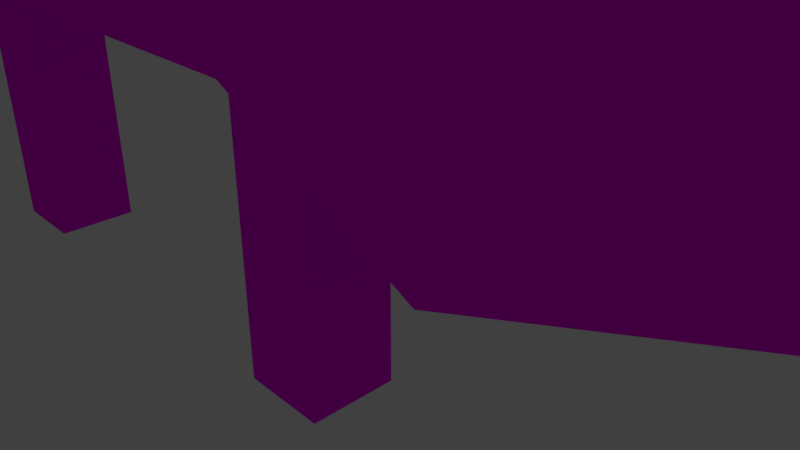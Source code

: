 # Source: warthog.blend  (saved by Blender 2.79.0; exported with 4.5.12 LTS)
import bpy
from mathutils import Matrix  # noqa: F401  (used for matrix-valued properties, if any)

bpy.ops.wm.read_factory_settings(use_empty=True)
scene = bpy.context.scene
scene.name = 'Scene'

# ---- collections
col_collection_1 = bpy.data.collections.new('Collection 1'); scene.collection.children.link(col_collection_1)

# ---- images (referenced by path relative to the original .blend; pixels are not part of the script)
import os
ASSET_DIR = os.environ.get("B2B_ASSET_DIR", "")  # directory of the original .blend (textures are referenced by path, not embedded)
HERE = os.path.dirname(os.path.abspath(__file__))  # packed textures are extracted next to this script under _unpacked/

def load_image(name, relpath, width, height, colorspace="sRGB"):
    """Load a texture the original file referenced (path relative to the .blend, or extracted next to this script)."""
    p = next((c for c in (os.path.join(HERE, relpath), os.path.join(ASSET_DIR, relpath)) if relpath and os.path.exists(c)), "")
    if p:
        img = bpy.data.images.load(p, check_existing=True)
        img.name = name
    else:  # same state as the original file: an image datablock whose file is absent (Cycles renders it pink)
        img = bpy.data.images.new(name, width, height)
        img.source = "FILE"
        img.filepath = "//" + (relpath or name)
    img.colorspace_settings.name = colorspace
    return img
img_warthog_png = load_image('warthog.png', 'warthog.png', 1024, 1024, 'sRGB')

# ---- materials (node trees are filled in below, after node groups)
mat_material_001 = bpy.data.materials.new('Material.001')
mat_material_001.alpha_threshold = 0.0
mat_material_001.roughness = 0.5

# ---- material node trees
mat_material_001.use_nodes = True; mat_material_001.node_tree.nodes.clear()
_N = mat_material_001.node_tree.nodes; _L = mat_material_001.node_tree.links
n0 = _N.new('ShaderNodeOutputMaterial'); n0.name = 'Material Output'; n0.location = (300, 300)
n1 = _N.new('ShaderNodeBsdfDiffuse'); n1.name = 'Diffuse BSDF'; n1.location = (10, 300)
n2 = _N.new('ShaderNodeTexImage'); n2.name = 'Image Texture'; n2.location = (-180, 300)
n2.width = 140
n2.image = img_warthog_png
_L.new(n1.outputs[0], n0.inputs[0])
_L.new(n2.outputs[0], n1.inputs[0])
n0.is_active_output = True

# ---- world
world_world = bpy.data.worlds.new('World'); scene.world = world_world
world_world.color = (0.05088, 0.05088, 0.05088)
world_world.use_sun_shadow = False
world_world.sun_shadow_jitter_overblur = 0.0
world_world.cycles.sampling_method = 'MANUAL'

# ---- cameras
cam_camera = bpy.data.cameras.new('Camera')
cam_camera.clip_end = 100.0
cam_camera.lens = 35.0
cam_camera.sensor_width = 32.0
cam_camera.sensor_height = 18.0
cam_camera.ortho_scale = 7.314
cam_camera.dof.focus_distance = 0.0

# ---- lights
light_lamp = bpy.data.lights.new('Lamp', 'POINT')
light_lamp.transmission_factor = 0.0
light_lamp.cutoff_distance = 30.0
light_lamp.energy = 100.0
light_lamp.shadow_buffer_clip_start = 1.001
light_lamp.shadow_soft_size = 0.1
light_lamp.shadow_maximum_resolution = 0.006
light_lamp.use_absolute_resolution = True

# ---- meshes
me_mobs_pumba_ms3d_m = bpy.data.meshes.new('mobs_pumba.ms3d.m')
me_mobs_pumba_ms3d_m.from_pydata([(-4.219, 2.711, 3.171), (-4.22, -2.755, 3.171), (-4.22, -2.755, 5.94), (-4.219, 2.711, 5.94), (-4.22, -2.755, 3.171), (1.246, -2.755, 3.171), (1.246, -2.755, 8.637), (-4.22, -2.755, 5.94), (3.644, 2.71, 1.992), (3.644, -2.755, 1.992), (1.246, -2.755, 3.171), (1.246, 2.71, 3.171), (1.246, 2.71, 3.171), (-4.219, 2.711, 3.171), (-4.219, 2.711, 5.94), (1.246, 2.71, 8.637), (1.246, 2.71, 3.171), (1.246, -2.755, 3.171), (-4.22, -2.755, 3.171), (-4.219, 2.711, 3.171), (-4.219, 2.711, 5.94), (-4.22, -2.755, 5.94), (1.246, -2.755, 8.637), (1.246, 2.71, 8.637), (6.742, 1.763, 2.593), (6.741, -1.809, 2.593), (3.644, -2.755, 1.992), (3.644, 2.71, 1.992), (1.246, -2.755, 8.637), (1.246, -2.755, 3.171), (3.644, -2.755, 1.992), (3.1, -2.755, 8.789), (3.1, -2.755, 8.789), (3.101, 2.71, 8.789), (1.246, 2.71, 8.637), (1.246, -2.755, 8.637), (3.101, 2.71, 8.789), (3.644, 2.71, 1.992), (1.246, 2.71, 3.171), (1.246, 2.71, 8.637), (7.329, 1.136, 4.275), (7.329, -1.182, 4.275), (6.741, -1.809, 2.593), (6.742, 1.763, 2.593), (4.831, 1.763, 7.978), (6.742, 1.763, 2.593), (3.644, 2.71, 1.992), (3.101, 2.71, 8.789), (3.1, -2.755, 8.789), (3.644, -2.755, 1.992), (6.741, -1.809, 2.593), (4.831, -1.809, 7.978), (4.831, -1.809, 7.978), (4.831, 1.763, 7.978), (3.101, 2.71, 8.789), (3.1, -2.755, 8.789), (7.747, 1.136, 4.906), (7.747, -1.182, 4.906), (7.329, -1.182, 4.275), (7.329, 1.136, 4.275), (4.831, -1.809, 7.978), (6.741, -1.809, 2.593), (7.329, -1.182, 4.275), (5.627, -1.182, 7.061), (5.627, -1.182, 7.061), (5.627, 1.136, 7.061), (4.831, 1.763, 7.978), (4.831, -1.809, 7.978), (5.627, 1.136, 7.061), (7.329, 1.136, 4.275), (6.742, 1.763, 2.593), (4.831, 1.763, 7.978), (7.747, -1.182, 4.906), (7.747, 1.136, 4.906), (7.562, 1.136, 7.216), (7.562, -1.182, 7.216), (7.562, -1.182, 7.216), (7.562, 1.136, 7.216), (5.627, 1.136, 7.061), (5.627, -1.182, 7.061), (5.627, 1.134, 7.063), (5.627, -1.182, 7.061), (7.329, -1.182, 4.275), (7.747, -1.182, 4.906), (7.562, -1.182, 7.216), (6.626, 0.3731, 4.559), (6.626, -0.5716, 4.559), (6.555, -0.5716, 5.448), (6.555, 0.3731, 5.448), (6.626, 0.3731, 4.559), (7.516, 0.373, 4.63), (7.516, 0.373, 4.63), (6.626, 0.3731, 4.559), (7.516, -0.5716, 4.63), (7.516, 0.373, 4.63), (7.444, 0.373, 5.52), (7.444, -0.5716, 5.52), (6.555, -0.5716, 5.448), (7.444, -0.5716, 5.52), (7.444, -0.5716, 5.52), (6.555, -0.5716, 5.448), (7.516, 0.373, 4.63), (7.516, -0.5716, 4.63), (6.626, -0.5716, 4.559), (6.626, 0.3731, 4.559), (6.555, 0.3731, 5.448), (6.555, -0.5716, 5.448), (7.444, -0.5716, 5.52), (7.444, 0.373, 5.52), (7.516, -0.5716, 4.63), (6.626, -0.5716, 4.559), (6.626, -0.5716, 4.559), (7.516, -0.5716, 4.63), (6.555, -0.5716, 5.448), (6.626, -0.5716, 4.559), (6.626, -0.5716, 4.559), (6.555, -0.5716, 5.448), (7.444, 0.373, 5.52), (7.516, 0.373, 4.63), (7.516, 0.373, 4.63), (7.444, 0.373, 5.52), (6.626, 0.3731, 4.559), (6.555, 0.3731, 5.448), (6.555, 0.3731, 5.448), (6.626, 0.3731, 4.559), (7.444, 0.373, 5.52), (6.555, 0.3731, 5.448), (6.555, 0.3731, 5.448), (7.444, 0.373, 5.52), (7.444, -0.5716, 5.52), (7.516, -0.5716, 4.63), (7.516, -0.5716, 4.63), (7.444, -0.5716, 5.52), (7.04, 2.281, 6.718), (7.04, 2.533, 6.718), (6.764, 2.533, 6.696), (6.764, 2.281, 6.696), (6.555, -0.5716, 5.448), (6.555, -1.792, 5.448), (7.444, -1.792, 5.52), (7.444, -0.5716, 5.52), (7.444, -0.5716, 5.52), (7.444, -1.792, 5.52), (7.515, -1.792, 4.63), (7.516, -0.5716, 4.63), (7.516, -0.5716, 4.63), (7.515, -1.792, 4.63), (6.626, -1.792, 4.559), (6.626, -0.5716, 4.559), (6.626, -0.5716, 4.559), (6.626, -1.792, 4.559), (6.555, -1.792, 5.448), (6.555, -0.5716, 5.448), (6.78, -2.375, 6.697), (6.78, -2.598, 6.697), (7.023, -2.598, 6.717), (7.023, -2.375, 6.717), (7.444, 0.373, 5.52), (7.445, 1.593, 5.52), (6.555, 1.593, 5.448), (6.555, 0.3731, 5.448), (6.555, 0.3731, 5.448), (6.555, 1.593, 5.448), (6.626, 1.593, 4.559), (6.626, 0.3731, 4.559), (6.626, 0.3731, 4.559), (6.626, 1.593, 4.559), (7.516, 1.593, 4.63), (7.516, 0.373, 4.63), (7.516, 0.373, 4.63), (7.516, 1.593, 4.63), (7.445, 1.593, 5.52), (7.444, 0.373, 5.52), (6.626, -2.606, 4.559), (7.515, -2.606, 4.63), (7.444, -2.606, 5.52), (6.554, -2.606, 5.448), (7.023, -2.375, 6.717), (7.023, -2.598, 6.717), (7.444, -2.606, 5.52), (7.444, -1.792, 5.52), (7.444, -1.792, 5.52), (7.444, -2.606, 5.52), (7.515, -2.606, 4.63), (7.515, -1.792, 4.63), (7.515, -1.792, 4.63), (7.515, -2.606, 4.63), (6.626, -2.606, 4.559), (6.626, -1.792, 4.559), (6.626, -1.792, 4.559), (6.626, -2.606, 4.559), (6.554, -2.606, 5.448), (6.555, -1.792, 5.448), (7.516, 2.407, 4.63), (6.626, 2.407, 4.559), (6.555, 2.407, 5.448), (7.445, 2.407, 5.52), (7.04, 2.281, 6.718), (6.764, 2.281, 6.696), (6.555, 1.593, 5.448), (7.445, 1.593, 5.52), (6.555, 1.593, 5.448), (6.555, 2.407, 5.448), (6.626, 2.407, 4.559), (6.626, 1.593, 4.559), (6.626, 1.593, 4.559), (6.626, 2.407, 4.559), (7.516, 2.407, 4.63), (7.516, 1.593, 4.63), (7.516, 1.593, 4.63), (7.516, 2.407, 4.63), (7.445, 2.407, 5.52), (7.445, 1.593, 5.52), (6.78, -2.375, 6.697), (7.023, -2.375, 6.717), (7.444, -1.792, 5.52), (6.555, -1.792, 5.448), (7.04, 2.533, 6.718), (7.04, 2.281, 6.718), (7.445, 1.593, 5.52), (7.445, 2.407, 5.52), (7.445, 2.407, 5.52), (6.555, 2.407, 5.448), (6.764, 2.533, 6.696), (7.04, 2.533, 6.718), (6.78, -2.598, 6.697), (6.78, -2.375, 6.697), (6.555, -1.792, 5.448), (6.554, -2.606, 5.448), (6.554, -2.606, 5.448), (7.444, -2.606, 5.52), (7.023, -2.598, 6.717), (6.78, -2.598, 6.697), (6.764, 2.281, 6.696), (6.764, 2.533, 6.696), (6.555, 2.407, 5.448), (6.555, 1.593, 5.448), (-3.962, 2.597, 0.1182), (-3.962, 1.634, 0.1182), (-3.962, 1.634, 3.141), (-3.962, 2.597, 3.141), (-3.962, 1.634, 0.1182), (-2.999, 1.633, 0.1182), (-2.999, 1.633, 3.141), (-3.962, 1.634, 3.141), (-2.999, 1.633, 0.1182), (-2.999, 2.597, 0.1182), (-2.999, 2.597, 3.141), (-2.999, 1.633, 3.141), (-2.999, 2.597, 0.1182), (-3.962, 2.597, 0.1182), (-3.962, 2.597, 3.141), (-2.999, 2.597, 3.141), (-2.999, 2.597, 0.1182), (-2.999, 1.633, 0.1182), (-3.962, 1.634, 0.1182), (-3.962, 2.597, 0.1182), (-3.962, 2.597, 3.141), (-3.962, 1.634, 3.141), (-2.999, 1.633, 3.141), (-2.999, 2.597, 3.141), (-3.962, -1.734, 0.1182), (-3.962, -2.698, 0.1182), (-3.962, -2.698, 3.141), (-3.962, -1.734, 3.141), (-3.962, -2.698, 0.1182), (-2.999, -2.698, 0.1182), (-2.999, -2.698, 3.141), (-3.962, -2.698, 3.141), (-2.999, -2.698, 0.1182), (-2.999, -1.734, 0.1182), (-2.999, -1.734, 3.141), (-2.999, -2.698, 3.141), (-2.999, -1.734, 0.1182), (-3.962, -1.734, 0.1182), (-3.962, -1.734, 3.141), (-2.999, -1.734, 3.141), (-2.999, -1.734, 0.1182), (-2.999, -2.698, 0.1182), (-3.962, -2.698, 0.1182), (-3.962, -1.734, 0.1182), (-3.962, -1.734, 3.141), (-3.962, -2.698, 3.141), (-2.999, -2.698, 3.141), (-2.999, -1.734, 3.141), (1.326, -1.735, 0.1182), (1.326, -2.698, 0.1182), (1.326, -2.698, 3.141), (1.326, -1.735, 3.141), (1.326, -2.698, 0.1182), (2.289, -2.698, 0.1182), (2.289, -2.698, 3.141), (1.326, -2.698, 3.141), (2.289, -2.698, 0.1182), (2.289, -1.735, 0.1182), (2.289, -1.735, 3.141), (2.289, -2.698, 3.141), (2.289, -1.735, 0.1182), (1.326, -1.735, 0.1182), (1.326, -1.735, 3.141), (2.289, -1.735, 3.141), (2.289, -1.735, 0.1182), (2.289, -2.698, 0.1182), (1.326, -2.698, 0.1182), (1.326, -1.735, 0.1182), (1.326, -1.735, 3.141), (1.326, -2.698, 3.141), (2.289, -2.698, 3.141), (2.289, -1.735, 3.141), (1.326, 2.625, 0.1182), (1.326, 1.661, 0.1182), (1.326, 1.661, 3.141), (1.326, 2.625, 3.141), (1.326, 1.661, 0.1182), (2.289, 1.661, 0.1182), (2.29, 1.661, 3.141), (1.326, 1.661, 3.141), (2.289, 1.661, 0.1182), (2.29, 2.625, 0.1182), (2.29, 2.625, 3.141), (2.29, 1.661, 3.141), (2.29, 2.625, 0.1182), (1.326, 2.625, 0.1182), (1.326, 2.625, 3.141), (2.29, 2.625, 3.141), (2.29, 2.625, 0.1182), (2.289, 1.661, 0.1182), (1.326, 1.661, 0.1182), (1.326, 2.625, 0.1182), (1.326, 2.625, 3.141), (1.326, 1.661, 3.141), (2.29, 1.661, 3.141), (2.29, 2.625, 3.141), (-6.398, 0.3773, 5.742), (-6.409, -0.4578, 5.599), (-6.407, -0.6002, 6.434), (-6.396, 0.2348, 6.577), (-6.409, -0.4578, 5.599), (-4.162, -0.3977, 5.079), (-4.159, -0.5401, 5.914), (-6.407, -0.6002, 6.434), (-4.162, -0.3977, 5.079), (-4.151, 0.4373, 5.222), (-4.149, 0.2949, 6.057), (-4.159, -0.5401, 5.914), (-4.151, 0.4373, 5.222), (-6.398, 0.3773, 5.742), (-6.396, 0.2348, 6.577), (-4.149, 0.2949, 6.057), (-4.151, 0.4373, 5.222), (-4.162, -0.3977, 5.079), (-6.409, -0.4578, 5.599), (-6.398, 0.3773, 5.742), (-6.396, 0.2348, 6.577), (-6.407, -0.6002, 6.434), (-4.159, -0.5401, 5.914), (-4.149, 0.2949, 6.057), (2.2, 1.938, 8.647), (2.729, 1.914, 8.688), (2.578, 2.216, 10.8), (2.049, 2.24, 10.75), (2.729, 1.914, 8.688), (2.764, 2.48, 8.575), (2.689, 2.986, 9.848), (2.578, 2.216, 10.8), (2.764, 2.48, 8.575), (2.235, 2.504, 8.534), (2.16, 3.01, 9.807), (2.689, 2.986, 9.848), (2.235, 2.504, 8.534), (2.2, 1.938, 8.647), (2.049, 2.24, 10.75), (2.16, 3.01, 9.807), (2.235, 2.504, 8.534), (2.764, 2.48, 8.575), (2.729, 1.914, 8.688), (2.2, 1.938, 8.647), (2.049, 2.24, 10.75), (2.578, 2.216, 10.8), (2.689, 2.986, 9.848), (2.16, 3.01, 9.807), (2.078, -2.364, 8.663), (2.597, -2.258, 8.705), (2.584, -2.924, 10.56), (2.065, -3.03, 10.52), (2.597, -2.258, 8.705), (2.721, -2.764, 8.454), (2.796, -3.571, 9.562), (2.584, -2.924, 10.56), (2.721, -2.764, 8.454), (2.202, -2.87, 8.412), (2.277, -3.677, 9.52), (2.796, -3.571, 9.562), (2.202, -2.87, 8.412), (2.078, -2.364, 8.663), (2.065, -3.03, 10.52), (2.277, -3.677, 9.52), (2.202, -2.87, 8.412), (2.721, -2.764, 8.454), (2.597, -2.258, 8.705), (2.078, -2.364, 8.663), (2.065, -3.03, 10.52), (2.584, -2.924, 10.56), (2.796, -3.571, 9.562), (2.277, -3.677, 9.52), (7.33, 1.134, 4.277), (7.747, 1.134, 4.907), (7.562, 1.134, 7.218), (7.562, -1.182, 7.216), (5.627, 1.136, 7.061)], [], [(0, 1, 2), (0, 2, 3), (4, 5, 6), (4, 6, 7), (8, 9, 10), (8, 10, 11), (12, 13, 14), (12, 14, 15), (16, 17, 18), (16, 18, 19), (20, 21, 22), (20, 22, 23), (24, 25, 26), (24, 26, 27), (28, 29, 30), (28, 30, 31), (32, 33, 34), (32, 34, 35), (36, 37, 38), (36, 38, 39), (40, 41, 42), (40, 42, 43), (44, 45, 46), (44, 46, 47), (48, 49, 50), (48, 50, 51), (52, 53, 54), (52, 54, 55), (56, 57, 58), (56, 58, 59), (60, 61, 62), (60, 62, 63), (64, 65, 66), (64, 66, 67), (68, 69, 70), (68, 70, 71), (72, 73, 74), (72, 74, 75), (408, 77, 409), (76, 78, 79), (81, 82, 83), (81, 83, 84), (85, 87, 86), (85, 88, 87), (89, 90, 91), (89, 91, 92), (93, 94, 95), (93, 95, 96), (97, 98, 99), (97, 99, 100), (101, 103, 102), (101, 104, 103), (105, 106, 107), (105, 107, 108), (109, 110, 111), (109, 111, 112), (113, 114, 115), (113, 115, 116), (117, 118, 119), (117, 119, 120), (121, 122, 123), (121, 123, 124), (125, 126, 127), (125, 127, 128), (129, 130, 131), (129, 131, 132), (133, 134, 135), (133, 135, 136), (137, 138, 139), (137, 139, 140), (141, 142, 143), (141, 143, 144), (145, 146, 147), (145, 147, 148), (149, 150, 151), (149, 151, 152), (153, 154, 155), (153, 155, 156), (170, 171, 169), (157, 159, 160), (161, 162, 163), (161, 163, 164), (165, 166, 167), (165, 167, 168), (405, 80, 407, 406), (173, 174, 175), (173, 175, 176), (177, 178, 179), (177, 179, 180), (181, 182, 183), (181, 183, 184), (185, 186, 187), (185, 187, 188), (189, 190, 191), (189, 191, 192), (193, 194, 195), (193, 195, 196), (197, 198, 199), (197, 199, 200), (201, 202, 203), (201, 203, 204), (205, 206, 207), (205, 207, 208), (209, 210, 211), (209, 211, 212), (213, 214, 215), (213, 215, 216), (217, 218, 219), (217, 219, 220), (221, 222, 223), (221, 223, 224), (225, 226, 227), (225, 227, 228), (229, 230, 231), (229, 231, 232), (233, 234, 235), (233, 235, 236), (237, 238, 239), (237, 239, 240), (241, 242, 243), (241, 243, 244), (245, 246, 247), (245, 247, 248), (249, 250, 251), (249, 251, 252), (253, 254, 255), (253, 255, 256), (257, 258, 259), (257, 259, 260), (261, 262, 263), (261, 263, 264), (265, 266, 267), (265, 267, 268), (269, 270, 271), (269, 271, 272), (273, 274, 275), (273, 275, 276), (277, 278, 279), (277, 279, 280), (281, 282, 283), (281, 283, 284), (285, 286, 287), (285, 287, 288), (289, 290, 291), (289, 291, 292), (293, 294, 295), (293, 295, 296), (297, 298, 299), (297, 299, 300), (301, 302, 303), (301, 303, 304), (305, 306, 307), (305, 307, 308), (309, 310, 311), (309, 311, 312), (313, 314, 315), (313, 315, 316), (317, 318, 319), (317, 319, 320), (321, 322, 323), (321, 323, 324), (325, 326, 327), (325, 327, 328), (329, 330, 331), (329, 331, 332), (333, 334, 335), (333, 335, 336), (337, 338, 339), (337, 339, 340), (341, 342, 343), (341, 343, 344), (345, 346, 347), (345, 347, 348), (349, 350, 351), (349, 351, 352), (353, 354, 355), (353, 355, 356), (357, 358, 359), (357, 359, 360), (361, 362, 363), (361, 363, 364), (365, 366, 367), (365, 367, 368), (369, 370, 371), (369, 371, 372), (373, 375, 374), (373, 376, 375), (377, 378, 379), (377, 379, 380), (381, 383, 382), (381, 384, 383), (385, 387, 386), (385, 388, 387), (389, 391, 390), (389, 392, 391), (393, 395, 394), (393, 396, 395), (397, 398, 399), (397, 399, 400), (401, 403, 402), (401, 404, 403), (158, 159, 157), (169, 171, 172), (69, 68, 80, 405)])
me_mobs_pumba_ms3d_m.polygons.foreach_set('use_smooth', [True] * 204)
_k = set([(0, 1), (0, 3), (1, 2), (2, 3), (4, 5), (4, 7), (5, 6), (6, 7), (8, 9), (8, 11), (9, 10), (10, 11), (12, 13), (12, 15), (13, 14), (14, 15), (16, 17), (16, 19), (17, 18), (18, 19), (20, 21), (20, 23), (21, 22), (22, 23), (24, 25), (24, 27), (25, 26), (26, 27), (28, 29), (28, 31), (29, 30), (30, 31), (32, 33), (32, 35), (33, 34), (34, 35), (36, 37), (36, 39), (37, 38), (38, 39), (40, 41), (40, 43), (41, 42), (42, 43), (44, 45), (44, 47), (45, 46), (46, 47), (48, 49), (48, 51), (49, 50), (50, 51), (52, 53), (52, 55), (53, 54), (54, 55), (56, 57), (56, 59), (57, 58), (58, 59), (60, 61), (60, 63), (61, 62), (62, 63), (64, 65), (64, 67), (65, 66), (66, 67), (68, 69), (68, 71), (69, 70), (70, 71), (72, 73), (72, 75), (73, 74), (74, 75), (76, 79), (77, 408), (77, 409), (78, 79), (80, 405), (80, 407), (81, 82), (81, 84), (82, 83), (83, 84), (85, 86), (85, 88), (86, 87), (87, 88), (89, 90), (89, 92), (90, 91), (91, 92), (93, 94), (93, 96), (94, 95), (95, 96), (97, 98), (97, 100), (98, 99), (99, 100), (101, 102), (101, 104), (102, 103), (103, 104), (105, 106), (105, 108), (106, 107), (107, 108), (109, 110), (109, 112), (110, 111), (111, 112), (113, 114), (113, 116), (114, 115), (115, 116), (117, 118), (117, 120), (118, 119), (119, 120), (121, 122), (121, 124), (122, 123), (123, 124), (125, 126), (125, 128), (126, 127), (127, 128), (129, 130), (129, 132), (130, 131), (131, 132), (133, 134), (133, 136), (134, 135), (135, 136), (137, 138), (137, 140), (138, 139), (139, 140), (141, 142), (141, 144), (142, 143), (143, 144), (145, 146), (145, 148), (146, 147), (147, 148), (149, 150), (149, 152), (150, 151), (151, 152), (153, 154), (153, 156), (154, 155), (155, 156), (157, 158), (157, 160), (158, 159), (159, 160), (161, 162), (161, 164), (162, 163), (163, 164), (165, 166), (165, 168), (166, 167), (167, 168), (169, 170), (169, 172), (170, 171), (171, 172), (173, 174), (173, 176), (174, 175), (175, 176), (177, 178), (177, 180), (178, 179), (179, 180), (181, 182), (181, 184), (182, 183), (183, 184), (185, 186), (185, 188), (186, 187), (187, 188), (189, 190), (189, 192), (190, 191), (191, 192), (193, 194), (193, 196), (194, 195), (195, 196), (197, 198), (197, 200), (198, 199), (199, 200), (201, 202), (201, 204), (202, 203), (203, 204), (205, 206), (205, 208), (206, 207), (207, 208), (209, 210), (209, 212), (210, 211), (211, 212), (213, 214), (213, 216), (214, 215), (215, 216), (217, 218), (217, 220), (218, 219), (219, 220), (221, 222), (221, 224), (222, 223), (223, 224), (225, 226), (225, 228), (226, 227), (227, 228), (229, 230), (229, 232), (230, 231), (231, 232), (233, 234), (233, 236), (234, 235), (235, 236), (237, 238), (237, 240), (238, 239), (239, 240), (241, 242), (241, 244), (242, 243), (243, 244), (245, 246), (245, 248), (246, 247), (247, 248), (249, 250), (249, 252), (250, 251), (251, 252), (253, 254), (253, 256), (254, 255), (255, 256), (257, 258), (257, 260), (258, 259), (259, 260), (261, 262), (261, 264), (262, 263), (263, 264), (265, 266), (265, 268), (266, 267), (267, 268), (269, 270), (269, 272), (270, 271), (271, 272), (273, 274), (273, 276), (274, 275), (275, 276), (277, 278), (277, 280), (278, 279), (279, 280), (281, 282), (281, 284), (282, 283), (283, 284), (285, 286), (285, 288), (286, 287), (287, 288), (289, 290), (289, 292), (290, 291), (291, 292), (293, 294), (293, 296), (294, 295), (295, 296), (297, 298), (297, 300), (298, 299), (299, 300), (301, 302), (301, 304), (302, 303), (303, 304), (305, 306), (305, 308), (306, 307), (307, 308), (309, 310), (309, 312), (310, 311), (311, 312), (313, 314), (313, 316), (314, 315), (315, 316), (317, 318), (317, 320), (318, 319), (319, 320), (321, 322), (321, 324), (322, 323), (323, 324), (325, 326), (325, 328), (326, 327), (327, 328), (329, 330), (329, 332), (330, 331), (331, 332), (333, 334), (333, 336), (334, 335), (335, 336), (337, 338), (337, 340), (338, 339), (339, 340), (341, 342), (341, 344), (342, 343), (343, 344), (345, 346), (345, 348), (346, 347), (347, 348), (349, 350), (349, 352), (350, 351), (351, 352), (353, 354), (353, 356), (354, 355), (355, 356), (357, 358), (357, 360), (358, 359), (359, 360), (361, 362), (361, 364), (362, 363), (363, 364), (365, 366), (365, 368), (366, 367), (367, 368), (369, 370), (369, 372), (370, 371), (371, 372), (373, 374), (373, 376), (374, 375), (375, 376), (377, 378), (377, 380), (378, 379), (379, 380), (381, 382), (381, 384), (382, 383), (383, 384), (385, 386), (385, 388), (386, 387), (387, 388), (389, 390), (389, 392), (390, 391), (391, 392), (393, 394), (393, 396), (394, 395), (395, 396), (397, 398), (397, 400), (398, 399), (399, 400), (401, 402), (401, 404), (402, 403), (403, 404), (405, 406), (406, 407)])
me_mobs_pumba_ms3d_m.attributes.new('sharp_edge', 'BOOLEAN', 'EDGE').data.foreach_set('value', [ (min(e.vertices), max(e.vertices)) in _k for e in me_mobs_pumba_ms3d_m.edges])
_uv = me_mobs_pumba_ms3d_m.uv_layers.new(name='ms3d_uv_layer')
_uv.uv.foreach_set('vector', [0.3906, 0.5, 0.6094, 0.5, 0.6094, 0.5547, 0.3906, 0.5, 0.6094, 0.5547, 0.3906, 0.5547, 0.7188, 0.5547, 0.8281, 0.7188, 0.6094, 0.7188, 0.7188, 0.5547, 0.6094, 0.7188, 0.6094, 0.5547, 0.4062, 0.3203, 0.4062, 0.1953, 0.3125, 0.1953, 0.4062, 0.3203, 0.3125, 0.1953, 0.3125, 0.3203, 0.1719, 0.7188, 0.2812, 0.5547, 0.3906, 0.5547, 0.1719, 0.7188, 0.3906, 0.5547, 0.3906, 0.7188, 0.3906, 0.5, 0.6094, 0.5, 0.6094, 0.3594, 0.3906, 0.5, 0.6094, 0.3594, 0.3906, 0.3594, 0.3906, 0.5547, 0.6094, 0.5547, 0.6094, 0.7188, 0.3906, 0.5547, 0.6094, 0.7188, 0.3906, 0.7188, 0.5312, 0.3047, 0.5312, 0.2109, 0.4062, 0.1953, 0.5312, 0.3047, 0.4062, 0.1953, 0.4062, 0.3203, 0.6719, 0.75, 0.875, 0.8906, 0.8281, 0.9375, 0.6719, 0.75, 0.8281, 0.9375, 0.5938, 0.7812, 0.5938, 0.7812, 0.4062, 0.7812, 0.4062, 0.75, 0.5938, 0.7812, 0.4062, 0.75, 0.5938, 0.75, 0.4062, 0.7812, 0.1719, 0.9375, 0.125, 0.8906, 0.4062, 0.7812, 0.125, 0.8906, 0.3281, 0.75, 0.625, 0.2891, 0.625, 0.2266, 0.5312, 0.2109, 0.625, 0.2891, 0.5312, 0.2109, 0.5312, 0.3047, 0.4219, 0.8438, 0.2969, 1.0, 0.1719, 0.9375, 0.4219, 0.8438, 0.1719, 0.9375, 0.4062, 0.7812, 0.5938, 0.7812, 0.8281, 0.9375, 0.7031, 1.0, 0.5938, 0.7812, 0.7031, 1.0, 0.5781, 0.8438, 0.5781, 0.8438, 0.4219, 0.8438, 0.4062, 0.7812, 0.5781, 0.8438, 0.4062, 0.7812, 0.5938, 0.7812, 0.6875, 0.2891, 0.6875, 0.2266, 0.625, 0.2266, 0.6875, 0.2891, 0.625, 0.2266, 0.625, 0.2891, 0.5781, 0.8438, 0.7031, 1.0, 0.6094, 0.9922, 0.5781, 0.8438, 0.6094, 0.9922, 0.5625, 0.875, 0.5625, 0.875, 0.4375, 0.875, 0.4219, 0.8438, 0.5625, 0.875, 0.4219, 0.8438, 0.5781, 0.8438, 0.4375, 0.875, 0.3906, 0.9922, 0.2969, 1.0, 0.4375, 0.875, 0.2969, 1.0, 0.4219, 0.8438, 0.5625, 1.0, 0.4375, 1.0, 0.4375, 0.9375, 0.5625, 1.0, 0.4375, 0.9375, 0.5625, 0.9375, 0.5625, 0.9375, 0.4375, 0.9375, 0.4375, 0.875, 0.5625, 0.9375, 0.4375, 0.875, 0.5625, 0.875, 0.03125, 0.8438, 0.07812, 0.7656, 0.1094, 0.7812, 0.03125, 0.8438, 0.1094, 0.7812, 0.1094, 0.8438, 0.8125, 0.3828, 0.875, 0.3516, 0.875, 0.3828, 0.8125, 0.3828, 0.8125, 0.3516, 0.875, 0.3516, 0.8125, 0.3516, 0.8125, 0.3828, 0.875, 0.3828, 0.8125, 0.3516, 0.875, 0.3828, 0.875, 0.3516, 0.875, 0.3516, 0.8125, 0.3516, 0.8125, 0.3828, 0.875, 0.3516, 0.8125, 0.3828, 0.875, 0.3828, 0.875, 0.3828, 0.875, 0.3516, 0.8125, 0.3516, 0.875, 0.3828, 0.8125, 0.3516, 0.8125, 0.3828, 0.8125, 0.3828, 0.875, 0.3516, 0.875, 0.3828, 0.8125, 0.3828, 0.8125, 0.3516, 0.875, 0.3516, 0.8125, 0.3828, 0.875, 0.3828, 0.875, 0.3516, 0.8125, 0.3828, 0.875, 0.3516, 0.8125, 0.3516, 0.875, 0.3828, 0.875, 0.3516, 0.8125, 0.3516, 0.875, 0.3828, 0.8125, 0.3516, 0.8125, 0.3828, 0.8125, 0.3516, 0.8125, 0.3828, 0.875, 0.3828, 0.8125, 0.3516, 0.875, 0.3828, 0.875, 0.3516, 0.8125, 0.3828, 0.8125, 0.3516, 0.875, 0.3516, 0.8125, 0.3828, 0.875, 0.3516, 0.875, 0.3828, 0.875, 0.3828, 0.875, 0.3516, 0.8125, 0.3516, 0.875, 0.3828, 0.8125, 0.3516, 0.8125, 0.3828, 0.8125, 0.3516, 0.8125, 0.3828, 0.875, 0.3828, 0.8125, 0.3516, 0.875, 0.3828, 0.875, 0.3516, 0.875, 0.3828, 0.875, 0.3516, 0.8125, 0.3516, 0.875, 0.3828, 0.8125, 0.3516, 0.8125, 0.3828, 0.2656, 0.4297, 0.2969, 0.4297, 0.2969, 0.4453, 0.2656, 0.4297, 0.2969, 0.4453, 0.2656, 0.4453, 1.0, 0.4141, 0.9375, 0.4141, 0.9375, 0.3828, 1.0, 0.4141, 0.9375, 0.3828, 1.0, 0.3828, 1.0, 0.3828, 0.9375, 0.3828, 0.9375, 0.3516, 1.0, 0.3828, 0.9375, 0.3516, 1.0, 0.3516, 1.0, 0.3516, 0.9375, 0.3516, 0.9375, 0.3203, 1.0, 0.3516, 0.9375, 0.3203, 1.0, 0.3203, 0.6875, 0.3516, 0.75, 0.3516, 0.75, 0.3828, 0.6875, 0.3516, 0.75, 0.3828, 0.6875, 0.3828, 0.7344, 0.4297, 0.7344, 0.4453, 0.7031, 0.4453, 0.7344, 0.4297, 0.7031, 0.4453, 0.7031, 0.4297, 0.0625, 0.3516, 0.0625, 0.3828, 0.0, 0.3516, 0.0, 0.3828, 0.0625, 0.4141, 0.0, 0.4141, 0.3125, 0.3828, 0.25, 0.3828, 0.25, 0.3516, 0.3125, 0.3828, 0.25, 0.3516, 0.3125, 0.3516, 0.0, 0.3203, 0.0625, 0.3203, 0.0625, 0.3516, 0.0, 0.3203, 0.0625, 0.3516, 0.0, 0.3516, 0.9219, 0.7578, 0.9688, 0.8359, 0.8906, 0.8359, 0.8906, 0.7734, 0.875, 0.3828, 0.875, 0.3516, 0.8125, 0.3516, 0.875, 0.3828, 0.8125, 0.3516, 0.8125, 0.3828, 0.9062, 0.4297, 0.875, 0.4297, 0.875, 0.3828, 0.9062, 0.4297, 0.875, 0.3828, 0.9375, 0.3828, 0.9375, 0.3828, 0.875, 0.3828, 0.875, 0.3516, 0.9375, 0.3828, 0.875, 0.3516, 0.9375, 0.3516, 0.9375, 0.3516, 0.875, 0.3516, 0.875, 0.3203, 0.9375, 0.3516, 0.875, 0.3203, 0.9375, 0.3203, 0.75, 0.3516, 0.8125, 0.3516, 0.8125, 0.3828, 0.75, 0.3516, 0.8125, 0.3828, 0.75, 0.3828, 0.1875, 0.3516, 0.125, 0.3516, 0.125, 0.3828, 0.1875, 0.3516, 0.125, 0.3828, 0.1875, 0.3828, 0.2969, 0.4297, 0.2656, 0.4297, 0.25, 0.3828, 0.2969, 0.4297, 0.25, 0.3828, 0.3125, 0.3828, 0.25, 0.3828, 0.1875, 0.3828, 0.1875, 0.3516, 0.25, 0.3828, 0.1875, 0.3516, 0.25, 0.3516, 0.0625, 0.3203, 0.125, 0.3203, 0.125, 0.3516, 0.0625, 0.3203, 0.125, 0.3516, 0.0625, 0.3516, 0.0625, 0.3516, 0.125, 0.3516, 0.125, 0.3828, 0.0625, 0.3516, 0.125, 0.3828, 0.0625, 0.3828, 0.7031, 0.4297, 0.7344, 0.4297, 0.75, 0.3828, 0.7031, 0.4297, 0.75, 0.3828, 0.6875, 0.3828, 0.125, 0.4297, 0.09375, 0.4297, 0.0625, 0.3828, 0.125, 0.4297, 0.0625, 0.3828, 0.125, 0.3828, 0.125, 0.3828, 0.1875, 0.3828, 0.1719, 0.4297, 0.125, 0.3828, 0.1719, 0.4297, 0.1406, 0.4297, 0.8125, 0.4297, 0.7812, 0.4297, 0.75, 0.3828, 0.8125, 0.4297, 0.75, 0.3828, 0.8125, 0.3828, 0.8125, 0.3828, 0.875, 0.3828, 0.8594, 0.4297, 0.8125, 0.3828, 0.8594, 0.4297, 0.8281, 0.4297, 0.2188, 0.4297, 0.1875, 0.4297, 0.1875, 0.3828, 0.2188, 0.4297, 0.1875, 0.3828, 0.25, 0.3828, 0.5312, 0.007812, 0.4688, 0.007812, 0.4688, 0.07031, 0.5312, 0.007812, 0.4688, 0.07031, 0.5312, 0.07031, 0.4688, 0.007812, 0.4062, 0.007812, 0.4062, 0.07031, 0.4688, 0.007812, 0.4062, 0.07031, 0.4688, 0.07031, 0.6562, 0.007812, 0.5938, 0.007812, 0.5938, 0.07031, 0.6562, 0.007812, 0.5938, 0.07031, 0.6562, 0.07031, 0.5938, 0.007812, 0.5312, 0.007812, 0.5312, 0.07031, 0.5938, 0.007812, 0.5312, 0.07031, 0.5938, 0.07031, 0.2188, 0.03906, 0.2812, 0.03906, 0.2812, 0.007812, 0.2188, 0.03906, 0.2812, 0.007812, 0.2188, 0.007812, 0.2812, 0.1328, 0.2188, 0.1328, 0.2188, 0.1016, 0.2812, 0.1328, 0.2188, 0.1016, 0.2812, 0.1016, 0.8438, 0.007812, 0.9062, 0.007812, 0.9062, 0.07031, 0.8438, 0.007812, 0.9062, 0.07031, 0.8438, 0.07031, 0.9062, 0.007812, 0.9688, 0.007812, 0.9688, 0.07031, 0.9062, 0.007812, 0.9688, 0.07031, 0.9062, 0.07031, 0.7188, 0.007812, 0.7812, 0.007812, 0.7812, 0.07031, 0.7188, 0.007812, 0.7812, 0.07031, 0.7188, 0.07031, 0.7812, 0.007812, 0.8438, 0.007812, 0.8438, 0.07031, 0.7812, 0.007812, 0.8438, 0.07031, 0.7812, 0.07031, 0.2812, 0.03906, 0.3438, 0.03906, 0.3438, 0.007812, 0.2812, 0.03906, 0.3438, 0.007812, 0.2812, 0.007812, 0.3438, 0.1328, 0.3438, 0.1016, 0.2812, 0.1016, 0.3438, 0.1328, 0.2812, 0.1016, 0.2812, 0.1328, 0.8438, 0.1016, 0.9062, 0.1016, 0.9062, 0.1641, 0.8438, 0.1016, 0.9062, 0.1641, 0.8438, 0.1641, 0.9062, 0.1016, 0.9688, 0.1016, 0.9688, 0.1641, 0.9062, 0.1016, 0.9688, 0.1641, 0.9062, 0.1641, 0.7188, 0.1016, 0.7812, 0.1016, 0.7812, 0.1641, 0.7188, 0.1016, 0.7812, 0.1641, 0.7188, 0.1641, 0.7812, 0.1016, 0.8438, 0.1016, 0.8438, 0.1641, 0.7812, 0.1016, 0.8438, 0.1641, 0.7812, 0.1641, 0.2812, 0.07031, 0.3438, 0.07031, 0.3438, 0.03906, 0.2812, 0.07031, 0.3438, 0.03906, 0.2812, 0.03906, 0.3438, 0.1641, 0.3438, 0.1328, 0.2812, 0.1328, 0.3438, 0.1641, 0.2812, 0.1328, 0.2812, 0.1641, 0.5312, 0.1016, 0.4688, 0.1016, 0.4688, 0.1641, 0.5312, 0.1016, 0.4688, 0.1641, 0.5312, 0.1641, 0.4688, 0.1016, 0.4062, 0.1016, 0.4062, 0.1641, 0.4688, 0.1016, 0.4062, 0.1641, 0.4688, 0.1641, 0.6562, 0.1016, 0.5938, 0.1016, 0.5938, 0.1641, 0.6562, 0.1016, 0.5938, 0.1641, 0.6562, 0.1641, 0.5938, 0.1016, 0.5312, 0.1016, 0.5312, 0.1641, 0.5938, 0.1016, 0.5312, 0.1641, 0.5938, 0.1641, 0.2188, 0.07031, 0.2812, 0.07031, 0.2812, 0.03906, 0.2188, 0.07031, 0.2812, 0.03906, 0.2188, 0.03906, 0.2188, 0.1328, 0.2188, 0.1641, 0.2812, 0.1641, 0.2188, 0.1328, 0.2812, 0.1641, 0.2812, 0.1328, 0.1562, 0.007812, 0.09375, 0.007812, 0.09375, 0.03906, 0.1562, 0.007812, 0.09375, 0.03906, 0.1562, 0.03906, 0.1562, 0.1328, 0.03125, 0.1328, 0.03125, 0.1641, 0.1562, 0.1328, 0.03125, 0.1641, 0.1562, 0.1641, 0.03125, 0.007812, 0.03125, 0.03906, 0.09375, 0.03906, 0.03125, 0.007812, 0.09375, 0.03906, 0.09375, 0.007812, 0.03125, 0.1016, 0.1562, 0.1016, 0.1562, 0.07031, 0.03125, 0.1016, 0.1562, 0.07031, 0.03125, 0.07031, 0.03125, 0.1016, 0.03125, 0.1328, 0.1562, 0.1328, 0.03125, 0.1016, 0.1562, 0.1328, 0.1562, 0.1016, 0.1562, 0.07031, 0.1562, 0.03906, 0.03125, 0.03906, 0.1562, 0.07031, 0.03125, 0.03906, 0.03125, 0.07031, 0.1562, 0.5859, 0.125, 0.5859, 0.125, 0.5391, 0.1562, 0.5859, 0.125, 0.5391, 0.1562, 0.5391, 0.0, 0.5, 0.03125, 0.5312, 0.125, 0.5391, 0.0, 0.5, 0.125, 0.5391, 0.125, 0.5078, 0.125, 0.4609, 0.1562, 0.4609, 0.1562, 0.5078, 0.125, 0.4609, 0.1562, 0.5078, 0.125, 0.5078, 0.25, 0.5, 0.2812, 0.5234, 0.1562, 0.5391, 0.25, 0.5, 0.1562, 0.5391, 0.1562, 0.5078, 0.1562, 0.5391, 0.125, 0.5078, 0.1562, 0.5078, 0.1562, 0.5391, 0.125, 0.5391, 0.125, 0.5078, 0.1562, 0.5391, 0.125, 0.5391, 0.125, 0.5078, 0.1562, 0.5391, 0.125, 0.5078, 0.1562, 0.5078, 0.8438, 0.5859, 0.875, 0.5391, 0.875, 0.5859, 0.8438, 0.5859, 0.8438, 0.5391, 0.875, 0.5391, 1.0, 0.5, 0.875, 0.5391, 0.9688, 0.5312, 1.0, 0.5, 0.875, 0.5078, 0.875, 0.5391, 0.875, 0.4609, 0.8438, 0.5078, 0.8438, 0.4609, 0.875, 0.4609, 0.875, 0.5078, 0.8438, 0.5078, 0.75, 0.5, 0.8438, 0.5391, 0.7188, 0.5234, 0.75, 0.5, 0.8438, 0.5078, 0.8438, 0.5391, 0.8438, 0.5078, 0.875, 0.5078, 0.875, 0.5391, 0.8438, 0.5078, 0.875, 0.5391, 0.8438, 0.5391, 0.875, 0.5078, 0.8438, 0.5391, 0.8438, 0.5078, 0.875, 0.5078, 0.875, 0.5391, 0.8438, 0.5391, 0.0625, 0.3828, 0.0625, 0.4141, 0.0, 0.3828, 0.0, 0.3516, 0.0625, 0.3828, 0.0, 0.3828, 0.9219, 0.7578, 0.9688, 0.8359, 0.9688, 0.8359, 0.9219, 0.7578])
me_mobs_pumba_ms3d_m.materials.append(mat_material_001)
me_mobs_pumba_ms3d_m.use_remesh_preserve_volume = False
me_mobs_pumba_ms3d_m.use_remesh_preserve_attributes = False
me_mobs_pumba_ms3d_m.use_mirror_vertex_groups = False
me_mobs_pumba_ms3d_m.update()
arm_mobs_pumba_ms3d_a = bpy.data.armatures.new('mobs_pumba.ms3d.a')  # bones are not reproduced

# ---- objects
ob_mobs_pumba_ms3d_eo = bpy.data.objects.new('mobs_pumba.ms3d.eo', None)
ob_mobs_pumba_ms3d_ao = bpy.data.objects.new('mobs_pumba.ms3d.ao', arm_mobs_pumba_ms3d_a)
ob_mobs_pumba_ms3d_mo = bpy.data.objects.new('mobs_pumba.ms3d.mo', me_mobs_pumba_ms3d_m)
ob_lamp = bpy.data.objects.new('Lamp', light_lamp)
ob_camera = bpy.data.objects.new('Camera', cam_camera)

# ---- transforms, parenting, visibility, modifiers, constraints
ob_mobs_pumba_ms3d_eo.location = (-0.005364, 0.0228, -0.1219)
ob_mobs_pumba_ms3d_eo.rotation_euler = (0.0, -0.0, 1.571)
ob_mobs_pumba_ms3d_eo.empty_image_offset = (0.0, 0.0)
ob_mobs_pumba_ms3d_eo.hide_viewport = True
ob_mobs_pumba_ms3d_eo.lineart.crease_threshold = 0.0
ob_mobs_pumba_ms3d_ao.parent = ob_mobs_pumba_ms3d_eo
ob_mobs_pumba_ms3d_ao.location = (0.0, 0.0, 0.0)
ob_mobs_pumba_ms3d_ao.hide_viewport = True
ob_mobs_pumba_ms3d_ao.show_in_front = True
ob_mobs_pumba_ms3d_ao.lineart.crease_threshold = 0.0
ob_mobs_pumba_ms3d_mo.parent = ob_mobs_pumba_ms3d_eo
ob_mobs_pumba_ms3d_mo.location = (0.0, 0.0, 0.0)
ob_mobs_pumba_ms3d_mo.lineart.crease_threshold = 0.0
_vg = ob_mobs_pumba_ms3d_mo.vertex_groups.new(name='Armature_body2')
_vg.add([0, 1, 2, 3, 4, 5, 6, 7, 10, 11, 12, 13, 14, 15, 16, 17, 18, 19, 20, 21, 22, 23, 28, 29, 34, 35, 38, 39], 1.0, 'REPLACE')
_vg = ob_mobs_pumba_ms3d_mo.vertex_groups.new(name='Armature_head')
_vg.add([8, 9, 24, 25, 26, 27, 30, 31, 32, 33, 36, 37, 40, 41, 42, 43, 44, 45, 46, 47, 48, 49, 50, 51, 52, 53, 54, 55, 56, 57, 58, 59, 60, 61, 62, 63, 64, 65, 66, 67, 68, 69, 70, 71, 72, 73, 74, 75, 76, 77, 78, 79, 80, 81, 82, 83, 84, 85, 86, 87, 88, 89, 90, 91, 92, 93, 94, 95, 96, 97, 98, 99, 100, 101, 102, 103, 104, 105, 106, 107, 108, 109, 110, 111, 112, 113, 114, 115, 116, 117, 118, 119, 120, 121, 122, 123, 124, 125, 126, 127, 128, 129, 130, 131, 132, 133, 134, 135, 136, 137, 138, 139, 140, 141, 142, 143, 144, 145, 146, 147, 148, 149, 150, 151, 152, 153, 154, 155, 156, 157, 158, 159, 160, 161, 162, 163, 164, 165, 166, 167, 168, 169, 170, 171, 172, 173, 174, 175, 176, 177, 178, 179, 180, 181, 182, 183, 184, 185, 186, 187, 188, 189, 190, 191, 192, 193, 194, 195, 196, 197, 198, 199, 200, 201, 202, 203, 204, 205, 206, 207, 208, 209, 210, 211, 212, 213, 214, 215, 216, 217, 218, 219, 220, 221, 222, 223, 224, 225, 226, 227, 228, 229, 230, 231, 232, 233, 234, 235, 236, 357, 358, 359, 360, 361, 362, 363, 364, 365, 366, 367, 368, 369, 370, 371, 372, 373, 374, 375, 376, 377, 378, 379, 380, 381, 382, 383, 384, 385, 386, 387, 388, 389, 390, 391, 392, 393, 394, 395, 396, 397, 398, 399, 400, 401, 402, 403, 404, 405, 406, 407, 408, 409], 1.0, 'REPLACE')
_vg = ob_mobs_pumba_ms3d_mo.vertex_groups.new(name='Armature_hvost')
_vg.add([333, 334, 335, 336, 337, 338, 339, 340, 341, 342, 343, 344, 345, 346, 347, 348, 349, 350, 351, 352, 353, 354, 355, 356], 1.0, 'REPLACE')
_vg = ob_mobs_pumba_ms3d_mo.vertex_groups.new(name='Armature_noga3')
_vg.add([237, 238, 239, 240, 241, 242, 243, 244, 245, 246, 247, 248, 249, 250, 251, 252, 253, 254, 255, 256, 257, 258, 259, 260], 1.0, 'REPLACE')
_vg = ob_mobs_pumba_ms3d_mo.vertex_groups.new(name='Armature_noga4')
_vg.add([261, 262, 263, 264, 265, 266, 267, 268, 269, 270, 271, 272, 273, 274, 275, 276, 277, 278, 279, 280, 281, 282, 283, 284], 1.0, 'REPLACE')
_vg = ob_mobs_pumba_ms3d_mo.vertex_groups.new(name='Armature_noga2')
_vg.add([285, 286, 287, 288, 289, 290, 291, 292, 293, 294, 295, 296, 297, 298, 299, 300, 301, 302, 303, 304, 305, 306, 307, 308], 1.0, 'REPLACE')
_vg = ob_mobs_pumba_ms3d_mo.vertex_groups.new(name='Armature_noga1')
_vg.add([309, 310, 311, 312, 313, 314, 315, 316, 317, 318, 319, 320, 321, 322, 323, 324, 325, 326, 327, 328, 329, 330, 331, 332], 1.0, 'REPLACE')
_m = ob_mobs_pumba_ms3d_mo.modifiers.new('ms3d_smoothing_groups', 'EDGE_SPLIT')
_m.use_edge_angle = False
_m = ob_mobs_pumba_ms3d_mo.modifiers.new('mobs_pumba.ms3d.a', 'ARMATURE')
_m.object = ob_mobs_pumba_ms3d_ao
ob_lamp.location = (-1.011, 4.099, 5.782)
ob_lamp.rotation_euler = (0.6503, 0.05522, 3.437)
ob_lamp.lock_rotations_4d = False
ob_lamp.empty_display_type = 'ARROWS'
ob_lamp.color = (0.0, 0.0, 0.0, 0.0)
ob_lamp.hide_viewport = True
ob_lamp.lineart.crease_threshold = 0.0
ob_camera.location = (6.502, 7.504, 5.222)
ob_camera.rotation_euler = (1.109, -0.0, 2.386)
ob_camera.lock_rotations_4d = False
ob_camera.empty_display_type = 'ARROWS'
ob_camera.color = (0.0, 0.0, 0.0, 0.0)
ob_camera.hide_viewport = True
ob_camera.display_type = 'WIRE'
ob_camera.lineart.crease_threshold = 0.0

# ---- collection membership
col_collection_1.objects.link(ob_mobs_pumba_ms3d_eo)
col_collection_1.objects.link(ob_mobs_pumba_ms3d_ao)
col_collection_1.objects.link(ob_mobs_pumba_ms3d_mo)
col_collection_1.objects.link(ob_lamp)
col_collection_1.objects.link(ob_camera)

# ---- scene / render settings (as saved in the file)
scene.camera = ob_camera
scene.frame_start = 1; scene.frame_end = 102; scene.frame_set(1)
scene.render.engine = 'CYCLES'
scene.render.resolution_percentage = 50
scene.render.fps = 20
scene.render.dither_intensity = 0.0
scene.cycles.use_denoising = False
scene.cycles.samples = 128
scene.cycles.sampling_pattern = 'TABULATED_SOBOL'
scene.cycles.use_adaptive_sampling = False
scene.cycles.use_light_tree = False
scene.cycles.blur_glossy = 0.0
scene.cycles.sample_clamp_indirect = 0.0
scene.view_settings.view_transform = 'Standard'
bpy.context.view_layer.update()
